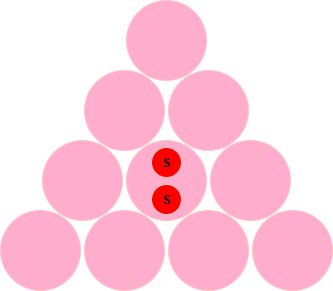

The diagram above was exported from draw.io. Its source (the exported page's mxGraphModel, read from the mxfile embedded in the PNG):
<mxGraphModel dx="832" dy="804" grid="1" gridSize="10" guides="1" tooltips="1" connect="1" arrows="1" fold="1" page="1" pageScale="1" pageWidth="850" pageHeight="1100" math="0" shadow="0">
  <root>
    <mxCell id="0" />
    <mxCell id="1" parent="0" />
    <mxCell id="2" value="" style="ellipse;whiteSpace=wrap;html=1;aspect=fixed;fillColor=#a20025;fontColor=#ffffff;strokeColor=#6F0000;" vertex="1" parent="1">
      <mxGeometry x="259" y="1129" width="80" height="80" as="geometry" />
    </mxCell>
    <mxCell id="3" value="" style="ellipse;whiteSpace=wrap;html=1;aspect=fixed;fillColor=#a20025;fontColor=#ffffff;strokeColor=#6F0000;" vertex="1" parent="1">
      <mxGeometry x="343" y="1129" width="80" height="80" as="geometry" />
    </mxCell>
    <mxCell id="4" value="" style="ellipse;whiteSpace=wrap;html=1;aspect=fixed;fillColor=#a20025;fontColor=#ffffff;strokeColor=#6F0000;" vertex="1" parent="1">
      <mxGeometry x="427" y="1129" width="80" height="80" as="geometry" />
    </mxCell>
    <mxCell id="5" value="" style="ellipse;whiteSpace=wrap;html=1;aspect=fixed;fillColor=#a20025;fontColor=#ffffff;strokeColor=#6F0000;" vertex="1" parent="1">
      <mxGeometry x="511" y="1129" width="80" height="80" as="geometry" />
    </mxCell>
    <mxCell id="6" value="" style="ellipse;whiteSpace=wrap;html=1;aspect=fixed;fillColor=#a20025;fontColor=#ffffff;strokeColor=#6F0000;" vertex="1" parent="1">
      <mxGeometry x="301" y="1059" width="80" height="80" as="geometry" />
    </mxCell>
    <mxCell id="7" value="" style="ellipse;whiteSpace=wrap;html=1;aspect=fixed;fillColor=#a20025;fontColor=#ffffff;strokeColor=#6F0000;" vertex="1" parent="1">
      <mxGeometry x="385" y="1059" width="80" height="80" as="geometry" />
    </mxCell>
    <mxCell id="8" value="" style="ellipse;whiteSpace=wrap;html=1;aspect=fixed;fillColor=#a20025;fontColor=#ffffff;strokeColor=#6F0000;" vertex="1" parent="1">
      <mxGeometry x="469" y="1059" width="80" height="80" as="geometry" />
    </mxCell>
    <mxCell id="9" value="" style="ellipse;whiteSpace=wrap;html=1;aspect=fixed;fillColor=#a20025;fontColor=#ffffff;strokeColor=#6F0000;" vertex="1" parent="1">
      <mxGeometry x="343" y="989" width="80" height="80" as="geometry" />
    </mxCell>
    <mxCell id="10" value="" style="ellipse;whiteSpace=wrap;html=1;aspect=fixed;fillColor=#a20025;fontColor=#ffffff;strokeColor=#6F0000;" vertex="1" parent="1">
      <mxGeometry x="427" y="989" width="80" height="80" as="geometry" />
    </mxCell>
    <mxCell id="11" value="" style="ellipse;whiteSpace=wrap;html=1;aspect=fixed;fillColor=#a20025;fontColor=#ffffff;strokeColor=#6F0000;" vertex="1" parent="1">
      <mxGeometry x="385" y="919" width="80" height="80" as="geometry" />
    </mxCell>
    <mxCell id="12" value="&lt;b&gt;S&lt;/b&gt;" style="ellipse;whiteSpace=wrap;html=1;aspect=fixed;fillColor=light-dark(#A20025,#FF0000);fontColor=#ffffff;strokeColor=#6F0000;" vertex="1" parent="1">
      <mxGeometry x="410" y="1066" width="30" height="30" as="geometry" />
    </mxCell>
    <mxCell id="13" value="&lt;b&gt;S&lt;/b&gt;" style="ellipse;whiteSpace=wrap;html=1;aspect=fixed;fillColor=light-dark(#A20025,#FF0000);fontColor=#ffffff;strokeColor=#6F0000;" vertex="1" parent="1">
      <mxGeometry x="410" y="1103" width="30" height="30" as="geometry" />
    </mxCell>
  </root>
</mxGraphModel>